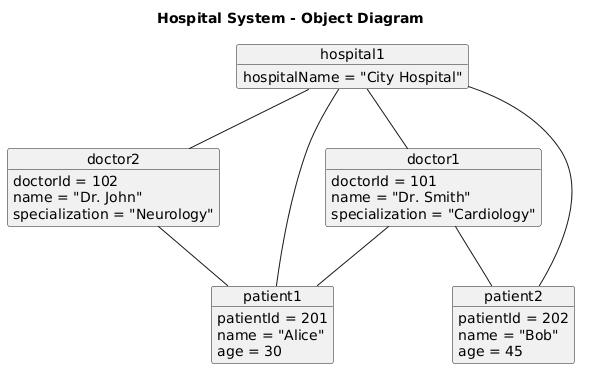

The diagram above was rendered by PlantUML. Its source (embedded in the PNG):
@startuml
title Hospital System - Object Diagram

object hospital1 {
    hospitalName = "City Hospital"
}

object doctor1 {
    doctorId = 101
    name = "Dr. Smith"
    specialization = "Cardiology"
}

object doctor2 {
    doctorId = 102
    name = "Dr. John"
    specialization = "Neurology"
}

object patient1 {
    patientId = 201
    name = "Alice"
    age = 30
}

object patient2 {
    patientId = 202
    name = "Bob"
    age = 45
}

hospital1 -- doctor1
hospital1 -- doctor2
hospital1 -- patient1
hospital1 -- patient2

doctor1 -- patient1
doctor1 -- patient2
doctor2 -- patient1
@enduml